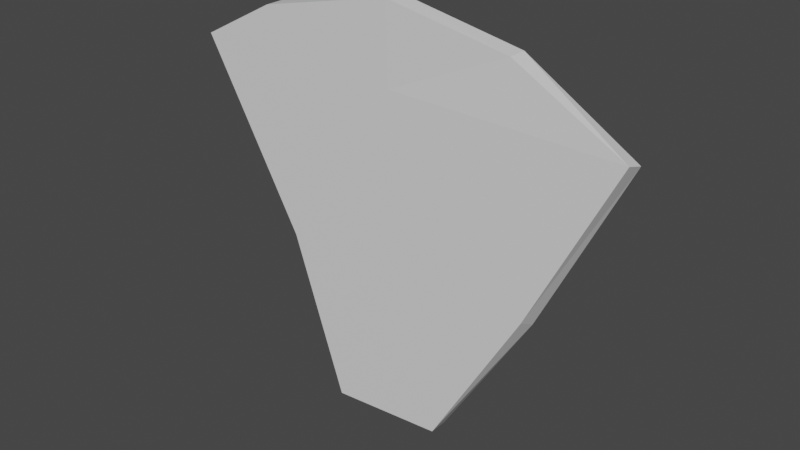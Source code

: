 # Source: testleaf.blend  (saved by Blender 3.5.10; exported with 4.5.12 LTS)
import bpy
from mathutils import Matrix  # noqa: F401  (used for matrix-valued properties, if any)

bpy.ops.wm.read_factory_settings(use_empty=True)
scene = bpy.context.scene
scene.name = 'Scene'

# ---- collections
col_collection = bpy.data.collections.new('Collection'); scene.collection.children.link(col_collection)

# ---- materials (node trees are filled in below, after node groups)
mat_material = bpy.data.materials.new('Material')
mat_material.alpha_threshold = 0.0
mat_material.use_transparent_shadow = False
mat_material.roughness = 0.5
mat_material.line_color = (0.0, 0.0, 0.0, 1.0)

# ---- material node trees
mat_material.use_nodes = True; mat_material.node_tree.nodes.clear()
_N = mat_material.node_tree.nodes; _L = mat_material.node_tree.links
n0 = _N.new('ShaderNodeOutputMaterial'); n0.name = 'Material Output'; n0.location = (300, 300)
n1 = _N.new('ShaderNodeBsdfPrincipled'); n1.name = 'Principled BSDF'; n1.location = (10, 300)
n1.distribution = 'GGX'
n1.subsurface_method = 'RANDOM_WALK_SKIN'
n1.inputs[3].default_value = 1.45
n1.inputs[27].default_value = (0.0, 0.0, 0.0, 1.0)
n1.inputs[28].default_value = 1.0
_L.new(n1.outputs[0], n0.inputs[0])
n0.is_active_output = True

# ---- world
world_world = bpy.data.worlds.new('World'); scene.world = world_world
world_world.use_nodes = True; world_world.node_tree.nodes.clear()
_N = world_world.node_tree.nodes; _L = world_world.node_tree.links
n0 = _N.new('ShaderNodeOutputWorld'); n0.name = 'World Output'; n0.location = (300, 300)
n1 = _N.new('ShaderNodeBackground'); n1.name = 'Background'; n1.location = (10, 300)
n1.inputs[0].default_value = (0.05088, 0.05088, 0.05088, 1.0)
_L.new(n1.outputs[0], n0.inputs[0])
n0.is_active_output = True
world_world.color = (0.05088, 0.05088, 0.05088)
world_world.use_sun_shadow = False
world_world.sun_shadow_jitter_overblur = 0.0

# ---- meshes
me_cube = bpy.data.meshes.new('Cube')
me_cube.from_pydata([(0.1687, 0.4927, 0.07357), (0.1687, 0.4927, 0.0445), (0.0636, -0.1079, 0.0775), (0.0636, -0.1079, 0.04843), (-0.2398, 0.4823, 0.0775), (-0.2398, 0.4823, 0.04843), (-0.118, -0.1217, 0.0775), (-0.118, -0.1217, 0.04843), (-0.2037, 0.1322, 0.0775), (0.2071, 0.1225, 0.04843), (0.2071, 0.1379, 0.0775), (-0.2037, 0.1344, 0.04843), (-0.364, 0.4169, 0.0775), (-0.364, 0.4172, 0.04843), (0.3396, 0.3908, 0.04843), (0.3396, 0.4, 0.0775), (-0.0197, 0.5306, 0.04843), (-0.02303, 0.5306, 0.0775), (-0.01949, 0.4087, 0.0775), (-0.02129, 0.4043, 0.04843), (0.1646, 0.482, 0.0645), (0.3267, 0.3948, 0.06759), (-0.01953, 0.4085, 0.0675), (-0.02291, 0.5198, 0.06822), (0.05654, -0.0971, 0.05748), (-0.1109, -0.1109, 0.05791), (-0.1107, -0.1108, 0.06805), (0.05793, -0.09812, 0.06828), (-0.1943, 0.1385, 0.05809), (-0.194, 0.1365, 0.06785), (-0.2362, 0.4724, 0.05795), (-0.3504, 0.4131, 0.05855), (-0.02124, 0.4045, 0.05843), (-0.0196, 0.5198, 0.05796), (0.1652, 0.4831, 0.05419), (0.3253, 0.3878, 0.05844), (-0.2362, 0.4724, 0.06798), (-0.3501, 0.413, 0.06743), (0.1967, 0.1283, 0.05817), (0.1995, 0.1421, 0.06769)], [], [(0, 17, 18, 15), (3, 2, 6, 7), (7, 6, 8, 11), (5, 16, 19, 13), (1, 0, 15, 14), (5, 4, 17, 16), (11, 8, 12, 13), (11, 9, 3, 7), (10, 8, 6, 2), (9, 10, 2, 3), (13, 12, 4, 5), (13, 19, 14, 9, 11), (15, 18, 12, 8, 10), (14, 15, 10, 9), (16, 17, 0, 1), (18, 17, 4, 12), (19, 16, 1, 14), (20, 21, 22, 23), (24, 25, 26, 27), (25, 28, 29, 26), (30, 31, 32, 33), (34, 35, 21, 20), (30, 33, 23, 36), (28, 31, 37, 29), (28, 25, 24, 38), (39, 27, 26, 29), (38, 24, 27, 39), (31, 30, 36, 37), (31, 28, 38, 35, 32), (21, 39, 29, 37, 22), (35, 38, 39, 21), (33, 34, 20, 23), (22, 37, 36, 23), (32, 35, 34, 33)])
_uv = me_cube.uv_layers.new(name='UVMap')
_uv.uv.foreach_set('vector', [0.625, 0.5, 0.7538, 0.5, 0.7526, 0.5433, 0.625, 0.5464, 0.375, 0.75, 0.625, 0.75, 0.625, 1.0, 0.375, 1.0, 0.375, 0.0, 0.625, 0.0, 0.625, 0.0557, 0.375, 0.05646, 0.125, 0.5, 0.2473, 0.5, 0.2468, 0.5449, 0.125, 0.5403, 0.375, 0.5, 0.625, 0.5, 0.625, 0.5464, 0.375, 0.5497, 0.375, 0.25, 0.625, 0.25, 0.625, 0.3712, 0.375, 0.3723, 0.375, 0.05646, 0.625, 0.0557, 0.625, 0.2096, 0.375, 0.2097, 0.125, 0.6935, 0.375, 0.6938, 0.375, 0.75, 0.125, 0.75, 0.625, 0.6883, 0.875, 0.6943, 0.875, 0.75, 0.625, 0.75, 0.375, 0.6938, 0.625, 0.6883, 0.625, 0.75, 0.375, 0.75, 0.375, 0.2097, 0.625, 0.2096, 0.625, 0.25, 0.375, 0.25, 0.125, 0.5403, 0.2468, 0.5449, 0.375, 0.5497, 0.375, 0.6938, 0.125, 0.6935, 0.625, 0.5464, 0.7526, 0.5433, 0.875, 0.5404, 0.875, 0.6943, 0.625, 0.6883, 0.375, 0.5497, 0.625, 0.5464, 0.625, 0.6883, 0.375, 0.6938, 0.375, 0.3723, 0.625, 0.3712, 0.625, 0.5, 0.375, 0.5, 0.7526, 0.5433, 0.7538, 0.5, 0.875, 0.5, 0.875, 0.5404, 0.2468, 0.5449, 0.2473, 0.5, 0.375, 0.5, 0.375, 0.5497, 0.625, 0.5, 0.625, 0.5464, 0.7526, 0.5433, 0.7538, 0.5, 0.375, 0.75, 0.375, 1.0, 0.625, 1.0, 0.625, 0.75, 0.375, 0.0, 0.375, 0.05646, 0.625, 0.0557, 0.625, 0.0, 0.125, 0.5, 0.125, 0.5403, 0.2468, 0.5449, 0.2473, 0.5, 0.375, 0.5, 0.375, 0.5497, 0.625, 0.5464, 0.625, 0.5, 0.375, 0.25, 0.375, 0.3723, 0.625, 0.3712, 0.625, 0.25, 0.375, 0.05646, 0.375, 0.2097, 0.625, 0.2096, 0.625, 0.0557, 0.125, 0.6935, 0.125, 0.75, 0.375, 0.75, 0.375, 0.6938, 0.625, 0.6883, 0.625, 0.75, 0.875, 0.75, 0.875, 0.6943, 0.375, 0.6938, 0.375, 0.75, 0.625, 0.75, 0.625, 0.6883, 0.375, 0.2097, 0.375, 0.25, 0.625, 0.25, 0.625, 0.2096, 0.125, 0.5403, 0.125, 0.6935, 0.375, 0.6938, 0.375, 0.5497, 0.2468, 0.5449, 0.625, 0.5464, 0.625, 0.6883, 0.875, 0.6943, 0.875, 0.5404, 0.7526, 0.5433, 0.375, 0.5497, 0.375, 0.6938, 0.625, 0.6883, 0.625, 0.5464, 0.375, 0.3723, 0.375, 0.5, 0.625, 0.5, 0.625, 0.3712, 0.7526, 0.5433, 0.875, 0.5404, 0.875, 0.5, 0.7538, 0.5, 0.2468, 0.5449, 0.375, 0.5497, 0.375, 0.5, 0.2473, 0.5])
me_cube.materials.append(mat_material)
me_cube.use_mirror_vertex_groups = False
me_cube.update()

# ---- objects
ob_cube = bpy.data.objects.new('Cube', me_cube)

# ---- transforms, parenting, visibility, modifiers, constraints
ob_cube.location = (0.0, 0.0, 0.0)
ob_cube.rotation_euler = (1.571, 0.0, 0.0)
ob_cube.lock_rotations_4d = False
ob_cube.empty_display_type = 'ARROWS'
ob_cube.lineart.crease_threshold = 0.0

# ---- collection membership
col_collection.objects.link(ob_cube)

# ---- scene / render settings (as saved in the file)
scene.frame_start = 1; scene.frame_end = 250; scene.frame_set(1)
scene.render.engine = 'BLENDER_EEVEE_NEXT'
scene.cycles.sampling_pattern = 'TABULATED_SOBOL'
scene.view_settings.view_transform = 'Filmic'
bpy.context.view_layer.update()

# ---- added for rendering (the .blend has no active camera and no usable light): camera, sun
cam_auto = bpy.data.cameras.new('AutoCamera')
cam_auto.lens = 50.0
cam_auto.sensor_width = 36.0
cam_auto.clip_end = 1000.0
ob_auto_camera = bpy.data.objects.new('AutoCamera', cam_auto)
scene.collection.objects.link(ob_auto_camera)
ob_auto_camera.location = (0.876046, -1.1269, 0.915038)
ob_auto_camera.rotation_euler = (1.09748, -7.21219e-08, 0.694738)
scene.camera = ob_auto_camera
light_auto_sun = bpy.data.lights.new('AutoSun', 'SUN')
light_auto_sun.energy = 3.0
light_auto_sun.angle = 0.0523599
ob_auto_sun = bpy.data.objects.new('AutoSun', light_auto_sun)
scene.collection.objects.link(ob_auto_sun)
ob_auto_sun.rotation_euler = (0.872665, 0.174533, 0.523599)
bpy.context.view_layer.update()
